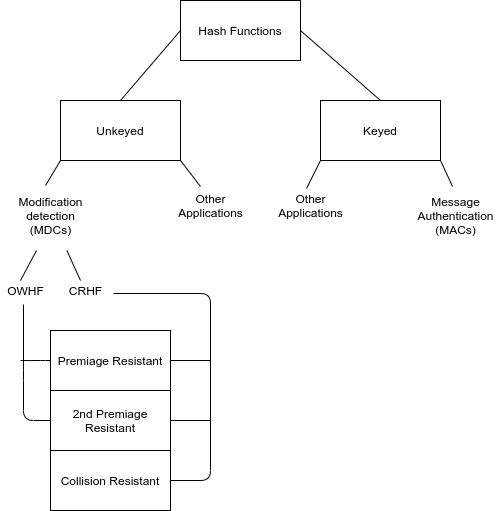

The diagram above was exported from draw.io. Its source (the exported page's mxGraphModel, read from the mxfile embedded in the PNG):
<mxGraphModel dx="732" dy="777" grid="1" gridSize="10" guides="1" tooltips="1" connect="1" arrows="1" fold="1" page="1" pageScale="1" pageWidth="850" pageHeight="1100" math="0" shadow="0">
  <root>
    <mxCell id="0" />
    <mxCell id="1" parent="0" />
    <mxCell id="hqfddGFFrCld3Hsf-ZY7-1" value="Hash Functions" style="rounded=0;whiteSpace=wrap;html=1;" vertex="1" parent="1">
      <mxGeometry x="330" y="130" width="120" height="60" as="geometry" />
    </mxCell>
    <mxCell id="hqfddGFFrCld3Hsf-ZY7-2" value="Unkeyed" style="rounded=0;whiteSpace=wrap;html=1;" vertex="1" parent="1">
      <mxGeometry x="210" y="230" width="120" height="60" as="geometry" />
    </mxCell>
    <mxCell id="hqfddGFFrCld3Hsf-ZY7-3" value="Keyed" style="rounded=0;whiteSpace=wrap;html=1;" vertex="1" parent="1">
      <mxGeometry x="470" y="230" width="120" height="60" as="geometry" />
    </mxCell>
    <mxCell id="hqfddGFFrCld3Hsf-ZY7-4" value="" style="endArrow=none;html=1;entryX=0;entryY=0.5;entryDx=0;entryDy=0;exitX=0.5;exitY=0;exitDx=0;exitDy=0;" edge="1" parent="1" source="hqfddGFFrCld3Hsf-ZY7-2" target="hqfddGFFrCld3Hsf-ZY7-1">
      <mxGeometry width="50" height="50" relative="1" as="geometry">
        <mxPoint x="170" y="200" as="sourcePoint" />
        <mxPoint x="220" y="150" as="targetPoint" />
      </mxGeometry>
    </mxCell>
    <mxCell id="hqfddGFFrCld3Hsf-ZY7-5" value="" style="endArrow=none;html=1;entryX=1;entryY=0.5;entryDx=0;entryDy=0;exitX=0.5;exitY=0;exitDx=0;exitDy=0;" edge="1" parent="1" source="hqfddGFFrCld3Hsf-ZY7-3" target="hqfddGFFrCld3Hsf-ZY7-1">
      <mxGeometry width="50" height="50" relative="1" as="geometry">
        <mxPoint x="380" y="390" as="sourcePoint" />
        <mxPoint x="430" y="340" as="targetPoint" />
      </mxGeometry>
    </mxCell>
    <mxCell id="hqfddGFFrCld3Hsf-ZY7-10" value="Premiage Resistant" style="rounded=0;whiteSpace=wrap;html=1;" vertex="1" parent="1">
      <mxGeometry x="200" y="460" width="120" height="60" as="geometry" />
    </mxCell>
    <mxCell id="hqfddGFFrCld3Hsf-ZY7-11" value="2nd Premiage Resistant" style="rounded=0;whiteSpace=wrap;html=1;" vertex="1" parent="1">
      <mxGeometry x="200" y="520" width="120" height="60" as="geometry" />
    </mxCell>
    <mxCell id="hqfddGFFrCld3Hsf-ZY7-12" value="Collision Resistant" style="rounded=0;whiteSpace=wrap;html=1;" vertex="1" parent="1">
      <mxGeometry x="200" y="580" width="120" height="60" as="geometry" />
    </mxCell>
    <mxCell id="hqfddGFFrCld3Hsf-ZY7-13" value="" style="endArrow=none;html=1;entryX=0;entryY=1;entryDx=0;entryDy=0;exitX=0.45;exitY=-0.067;exitDx=0;exitDy=0;exitPerimeter=0;" edge="1" parent="1" source="hqfddGFFrCld3Hsf-ZY7-35" target="hqfddGFFrCld3Hsf-ZY7-3">
      <mxGeometry width="50" height="50" relative="1" as="geometry">
        <mxPoint x="520" y="320" as="sourcePoint" />
        <mxPoint x="660" y="300" as="targetPoint" />
      </mxGeometry>
    </mxCell>
    <mxCell id="hqfddGFFrCld3Hsf-ZY7-14" value="" style="endArrow=none;html=1;entryX=1;entryY=1;entryDx=0;entryDy=0;exitX=0.467;exitY=-0.08;exitDx=0;exitDy=0;exitPerimeter=0;" edge="1" parent="1" source="hqfddGFFrCld3Hsf-ZY7-36" target="hqfddGFFrCld3Hsf-ZY7-3">
      <mxGeometry width="50" height="50" relative="1" as="geometry">
        <mxPoint x="600" y="310" as="sourcePoint" />
        <mxPoint x="670" y="370" as="targetPoint" />
      </mxGeometry>
    </mxCell>
    <mxCell id="hqfddGFFrCld3Hsf-ZY7-15" value="" style="endArrow=none;html=1;entryX=1;entryY=1;entryDx=0;entryDy=0;exitX=0.375;exitY=-0.133;exitDx=0;exitDy=0;exitPerimeter=0;" edge="1" parent="1" source="hqfddGFFrCld3Hsf-ZY7-33" target="hqfddGFFrCld3Hsf-ZY7-2">
      <mxGeometry width="50" height="50" relative="1" as="geometry">
        <mxPoint x="260" y="320" as="sourcePoint" />
        <mxPoint x="330" y="330" as="targetPoint" />
      </mxGeometry>
    </mxCell>
    <mxCell id="hqfddGFFrCld3Hsf-ZY7-16" value="" style="endArrow=none;html=1;entryX=0;entryY=1;entryDx=0;entryDy=0;exitX=0.438;exitY=-0.1;exitDx=0;exitDy=0;exitPerimeter=0;" edge="1" parent="1" source="hqfddGFFrCld3Hsf-ZY7-17" target="hqfddGFFrCld3Hsf-ZY7-2">
      <mxGeometry width="50" height="50" relative="1" as="geometry">
        <mxPoint x="80" y="320" as="sourcePoint" />
        <mxPoint x="90" y="330" as="targetPoint" />
      </mxGeometry>
    </mxCell>
    <mxCell id="hqfddGFFrCld3Hsf-ZY7-17" value="Modification&lt;br&gt;detection&lt;br&gt;(MDCs)" style="text;html=1;align=center;verticalAlign=middle;resizable=0;points=[];autosize=1;" vertex="1" parent="1">
      <mxGeometry x="160" y="320" width="80" height="50" as="geometry" />
    </mxCell>
    <mxCell id="hqfddGFFrCld3Hsf-ZY7-18" value="" style="endArrow=none;html=1;" edge="1" parent="1">
      <mxGeometry width="50" height="50" relative="1" as="geometry">
        <mxPoint x="170" y="410" as="sourcePoint" />
        <mxPoint x="186" y="380" as="targetPoint" />
      </mxGeometry>
    </mxCell>
    <mxCell id="hqfddGFFrCld3Hsf-ZY7-20" value="" style="endArrow=none;html=1;" edge="1" parent="1">
      <mxGeometry width="50" height="50" relative="1" as="geometry">
        <mxPoint x="230" y="410" as="sourcePoint" />
        <mxPoint x="216.36363636363637" y="380" as="targetPoint" />
      </mxGeometry>
    </mxCell>
    <mxCell id="hqfddGFFrCld3Hsf-ZY7-21" value="OWHF" style="text;html=1;align=center;verticalAlign=middle;resizable=0;points=[];autosize=1;" vertex="1" parent="1">
      <mxGeometry x="150" y="410" width="50" height="20" as="geometry" />
    </mxCell>
    <mxCell id="hqfddGFFrCld3Hsf-ZY7-22" value="CRHF" style="text;html=1;align=center;verticalAlign=middle;resizable=0;points=[];autosize=1;" vertex="1" parent="1">
      <mxGeometry x="210" y="410" width="50" height="20" as="geometry" />
    </mxCell>
    <mxCell id="hqfddGFFrCld3Hsf-ZY7-23" value="" style="endArrow=none;html=1;entryX=0.46;entryY=1.2;entryDx=0;entryDy=0;entryPerimeter=0;exitX=0;exitY=0.5;exitDx=0;exitDy=0;" edge="1" parent="1" source="hqfddGFFrCld3Hsf-ZY7-11" target="hqfddGFFrCld3Hsf-ZY7-21">
      <mxGeometry width="50" height="50" relative="1" as="geometry">
        <mxPoint x="173" y="560" as="sourcePoint" />
        <mxPoint x="200" y="450" as="targetPoint" />
        <Array as="points">
          <mxPoint x="173" y="550" />
          <mxPoint x="173" y="500" />
        </Array>
      </mxGeometry>
    </mxCell>
    <mxCell id="hqfddGFFrCld3Hsf-ZY7-29" value="" style="endArrow=none;html=1;entryX=0;entryY=0.5;entryDx=0;entryDy=0;" edge="1" parent="1" target="hqfddGFFrCld3Hsf-ZY7-10">
      <mxGeometry width="50" height="50" relative="1" as="geometry">
        <mxPoint x="170" y="490" as="sourcePoint" />
        <mxPoint x="150" y="510" as="targetPoint" />
        <Array as="points">
          <mxPoint x="190" y="490" />
        </Array>
      </mxGeometry>
    </mxCell>
    <mxCell id="hqfddGFFrCld3Hsf-ZY7-30" value="" style="endArrow=none;html=1;exitX=1.06;exitY=0.65;exitDx=0;exitDy=0;exitPerimeter=0;entryX=1;entryY=0.5;entryDx=0;entryDy=0;" edge="1" parent="1" source="hqfddGFFrCld3Hsf-ZY7-22" target="hqfddGFFrCld3Hsf-ZY7-12">
      <mxGeometry width="50" height="50" relative="1" as="geometry">
        <mxPoint x="290" y="450" as="sourcePoint" />
        <mxPoint x="360" y="620" as="targetPoint" />
        <Array as="points">
          <mxPoint x="360" y="423" />
          <mxPoint x="360" y="610" />
        </Array>
      </mxGeometry>
    </mxCell>
    <mxCell id="hqfddGFFrCld3Hsf-ZY7-31" value="" style="endArrow=none;html=1;exitX=1;exitY=0.5;exitDx=0;exitDy=0;" edge="1" parent="1" source="hqfddGFFrCld3Hsf-ZY7-11">
      <mxGeometry width="50" height="50" relative="1" as="geometry">
        <mxPoint x="400" y="560" as="sourcePoint" />
        <mxPoint x="360" y="550" as="targetPoint" />
      </mxGeometry>
    </mxCell>
    <mxCell id="hqfddGFFrCld3Hsf-ZY7-32" value="" style="endArrow=none;html=1;exitX=1;exitY=0.5;exitDx=0;exitDy=0;" edge="1" parent="1" source="hqfddGFFrCld3Hsf-ZY7-10">
      <mxGeometry width="50" height="50" relative="1" as="geometry">
        <mxPoint x="430" y="490" as="sourcePoint" />
        <mxPoint x="360" y="490" as="targetPoint" />
      </mxGeometry>
    </mxCell>
    <mxCell id="hqfddGFFrCld3Hsf-ZY7-33" value="Other&lt;br&gt;Applications" style="text;html=1;align=center;verticalAlign=middle;resizable=0;points=[];autosize=1;" vertex="1" parent="1">
      <mxGeometry x="320" y="320" width="80" height="30" as="geometry" />
    </mxCell>
    <mxCell id="hqfddGFFrCld3Hsf-ZY7-35" value="Other&lt;br&gt;Applications" style="text;html=1;align=center;verticalAlign=middle;resizable=0;points=[];autosize=1;" vertex="1" parent="1">
      <mxGeometry x="420" y="320" width="80" height="30" as="geometry" />
    </mxCell>
    <mxCell id="hqfddGFFrCld3Hsf-ZY7-36" value="Message&lt;br&gt;Authentication&lt;br&gt;(MACs)" style="text;html=1;align=center;verticalAlign=middle;resizable=0;points=[];autosize=1;" vertex="1" parent="1">
      <mxGeometry x="560" y="320" width="90" height="50" as="geometry" />
    </mxCell>
  </root>
</mxGraphModel>